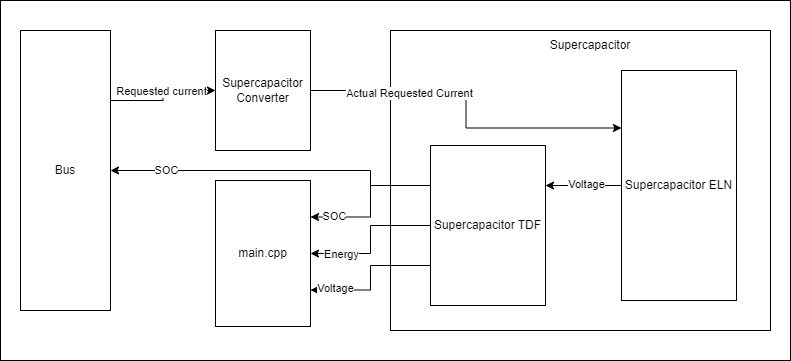

The diagram above was exported from draw.io. Its source (the exported page's mxGraphModel, read from the mxfile embedded in the PNG):
<mxGraphModel dx="792" dy="1097" grid="1" gridSize="10" guides="1" tooltips="1" connect="1" arrows="1" fold="1" page="1" pageScale="1" pageWidth="827" pageHeight="1169" math="0" shadow="0">
  <root>
    <mxCell id="0" />
    <mxCell id="1" parent="0" />
    <mxCell id="2gD2Z1b2clvuGLhNft9E-40" value="" style="rounded=0;whiteSpace=wrap;html=1;" parent="1" vertex="1">
      <mxGeometry x="10" y="170" width="790" height="360" as="geometry" />
    </mxCell>
    <mxCell id="2gD2Z1b2clvuGLhNft9E-4" value="Supercapacitor Converter" style="rounded=0;whiteSpace=wrap;html=1;" parent="1" vertex="1">
      <mxGeometry x="225" y="200" width="95" height="120" as="geometry" />
    </mxCell>
    <mxCell id="2gD2Z1b2clvuGLhNft9E-5" value="" style="rounded=0;whiteSpace=wrap;html=1;" parent="1" vertex="1">
      <mxGeometry x="400" y="200" width="380" height="300" as="geometry" />
    </mxCell>
    <mxCell id="2gD2Z1b2clvuGLhNft9E-8" value="Supercapacitor" style="text;html=1;strokeColor=none;fillColor=none;align=center;verticalAlign=middle;whiteSpace=wrap;rounded=0;" parent="1" vertex="1">
      <mxGeometry x="570" y="200" width="60" height="30" as="geometry" />
    </mxCell>
    <mxCell id="2gD2Z1b2clvuGLhNft9E-20" style="edgeStyle=orthogonalEdgeStyle;rounded=0;orthogonalLoop=1;jettySize=auto;html=1;exitX=0;exitY=0.25;exitDx=0;exitDy=0;entryX=1;entryY=0.25;entryDx=0;entryDy=0;" parent="1" source="2gD2Z1b2clvuGLhNft9E-9" target="2gD2Z1b2clvuGLhNft9E-38" edge="1">
      <mxGeometry relative="1" as="geometry">
        <mxPoint x="340" y="356" as="targetPoint" />
      </mxGeometry>
    </mxCell>
    <mxCell id="4zAChEN3ygebT3cJ0wmt-2" value="SOC" style="edgeLabel;html=1;align=center;verticalAlign=middle;resizable=0;points=[];" vertex="1" connectable="0" parent="2gD2Z1b2clvuGLhNft9E-20">
      <mxGeometry x="0.6926" y="-1" relative="1" as="geometry">
        <mxPoint as="offset" />
      </mxGeometry>
    </mxCell>
    <mxCell id="2gD2Z1b2clvuGLhNft9E-28" style="edgeStyle=orthogonalEdgeStyle;rounded=0;orthogonalLoop=1;jettySize=auto;html=1;exitX=0;exitY=0.5;exitDx=0;exitDy=0;entryX=1;entryY=0.5;entryDx=0;entryDy=0;" parent="1" source="2gD2Z1b2clvuGLhNft9E-9" target="2gD2Z1b2clvuGLhNft9E-38" edge="1">
      <mxGeometry relative="1" as="geometry" />
    </mxCell>
    <mxCell id="4zAChEN3ygebT3cJ0wmt-3" value="Energy" style="edgeLabel;html=1;align=center;verticalAlign=middle;resizable=0;points=[];" vertex="1" connectable="0" parent="2gD2Z1b2clvuGLhNft9E-28">
      <mxGeometry x="0.5922" y="2" relative="1" as="geometry">
        <mxPoint y="-2" as="offset" />
      </mxGeometry>
    </mxCell>
    <mxCell id="2gD2Z1b2clvuGLhNft9E-29" style="edgeStyle=orthogonalEdgeStyle;rounded=0;orthogonalLoop=1;jettySize=auto;html=1;exitX=0;exitY=0.75;exitDx=0;exitDy=0;entryX=1;entryY=0.75;entryDx=0;entryDy=0;" parent="1" source="2gD2Z1b2clvuGLhNft9E-9" target="2gD2Z1b2clvuGLhNft9E-38" edge="1">
      <mxGeometry relative="1" as="geometry">
        <mxPoint x="350" y="440" as="targetPoint" />
      </mxGeometry>
    </mxCell>
    <mxCell id="4zAChEN3ygebT3cJ0wmt-4" value="Voltage" style="edgeLabel;html=1;align=center;verticalAlign=middle;resizable=0;points=[];" vertex="1" connectable="0" parent="2gD2Z1b2clvuGLhNft9E-29">
      <mxGeometry x="0.6557" y="-2" relative="1" as="geometry">
        <mxPoint as="offset" />
      </mxGeometry>
    </mxCell>
    <mxCell id="4zAChEN3ygebT3cJ0wmt-8" style="edgeStyle=orthogonalEdgeStyle;rounded=0;orthogonalLoop=1;jettySize=auto;html=1;exitX=0;exitY=0.25;exitDx=0;exitDy=0;entryX=1;entryY=0.5;entryDx=0;entryDy=0;" edge="1" parent="1" source="2gD2Z1b2clvuGLhNft9E-9" target="2gD2Z1b2clvuGLhNft9E-33">
      <mxGeometry relative="1" as="geometry">
        <Array as="points">
          <mxPoint x="380" y="355" />
          <mxPoint x="380" y="340" />
        </Array>
      </mxGeometry>
    </mxCell>
    <mxCell id="4zAChEN3ygebT3cJ0wmt-9" value="SOC" style="edgeLabel;html=1;align=center;verticalAlign=middle;resizable=0;points=[];" vertex="1" connectable="0" parent="4zAChEN3ygebT3cJ0wmt-8">
      <mxGeometry x="0.6736" y="-1" relative="1" as="geometry">
        <mxPoint as="offset" />
      </mxGeometry>
    </mxCell>
    <mxCell id="2gD2Z1b2clvuGLhNft9E-9" value="Supercapacitor TDF" style="rounded=0;whiteSpace=wrap;html=1;" parent="1" vertex="1">
      <mxGeometry x="440" y="315" width="115" height="160" as="geometry" />
    </mxCell>
    <mxCell id="2gD2Z1b2clvuGLhNft9E-23" style="edgeStyle=orthogonalEdgeStyle;rounded=0;orthogonalLoop=1;jettySize=auto;html=1;exitX=0;exitY=0.5;exitDx=0;exitDy=0;entryX=1;entryY=0.25;entryDx=0;entryDy=0;" parent="1" source="2gD2Z1b2clvuGLhNft9E-10" target="2gD2Z1b2clvuGLhNft9E-9" edge="1">
      <mxGeometry relative="1" as="geometry" />
    </mxCell>
    <mxCell id="4zAChEN3ygebT3cJ0wmt-5" value="Voltage" style="edgeLabel;html=1;align=center;verticalAlign=middle;resizable=0;points=[];" vertex="1" connectable="0" parent="2gD2Z1b2clvuGLhNft9E-23">
      <mxGeometry x="-0.0439" y="-2" relative="1" as="geometry">
        <mxPoint as="offset" />
      </mxGeometry>
    </mxCell>
    <mxCell id="2gD2Z1b2clvuGLhNft9E-10" value="Supercapacitor ELN" style="rounded=0;whiteSpace=wrap;html=1;" parent="1" vertex="1">
      <mxGeometry x="631" y="240" width="115" height="230" as="geometry" />
    </mxCell>
    <mxCell id="2gD2Z1b2clvuGLhNft9E-22" style="edgeStyle=orthogonalEdgeStyle;rounded=0;orthogonalLoop=1;jettySize=auto;html=1;entryX=0;entryY=0.25;entryDx=0;entryDy=0;exitX=1;exitY=0.5;exitDx=0;exitDy=0;" parent="1" source="2gD2Z1b2clvuGLhNft9E-4" target="2gD2Z1b2clvuGLhNft9E-10" edge="1">
      <mxGeometry relative="1" as="geometry">
        <mxPoint x="320" y="298" as="sourcePoint" />
      </mxGeometry>
    </mxCell>
    <mxCell id="4zAChEN3ygebT3cJ0wmt-6" value="Actual Requested Current" style="edgeLabel;html=1;align=center;verticalAlign=middle;resizable=0;points=[];" vertex="1" connectable="0" parent="2gD2Z1b2clvuGLhNft9E-22">
      <mxGeometry x="-0.4358" y="-2" relative="1" as="geometry">
        <mxPoint as="offset" />
      </mxGeometry>
    </mxCell>
    <mxCell id="2gD2Z1b2clvuGLhNft9E-36" style="edgeStyle=orthogonalEdgeStyle;rounded=0;orthogonalLoop=1;jettySize=auto;html=1;exitX=1;exitY=0.25;exitDx=0;exitDy=0;entryX=0;entryY=0.5;entryDx=0;entryDy=0;" parent="1" source="2gD2Z1b2clvuGLhNft9E-33" target="2gD2Z1b2clvuGLhNft9E-4" edge="1">
      <mxGeometry relative="1" as="geometry">
        <mxPoint x="190" y="270" as="targetPoint" />
      </mxGeometry>
    </mxCell>
    <mxCell id="4zAChEN3ygebT3cJ0wmt-7" value="Requested current" style="edgeLabel;html=1;align=center;verticalAlign=middle;resizable=0;points=[];" vertex="1" connectable="0" parent="2gD2Z1b2clvuGLhNft9E-36">
      <mxGeometry x="0.6157" y="-1" relative="1" as="geometry">
        <mxPoint x="-33" y="-1" as="offset" />
      </mxGeometry>
    </mxCell>
    <mxCell id="2gD2Z1b2clvuGLhNft9E-33" value="Bus" style="rounded=0;whiteSpace=wrap;html=1;" parent="1" vertex="1">
      <mxGeometry x="30" y="200" width="90" height="280" as="geometry" />
    </mxCell>
    <mxCell id="2gD2Z1b2clvuGLhNft9E-38" value="main.cpp" style="rounded=0;whiteSpace=wrap;html=1;" parent="1" vertex="1">
      <mxGeometry x="225" y="350" width="95" height="146" as="geometry" />
    </mxCell>
  </root>
</mxGraphModel>